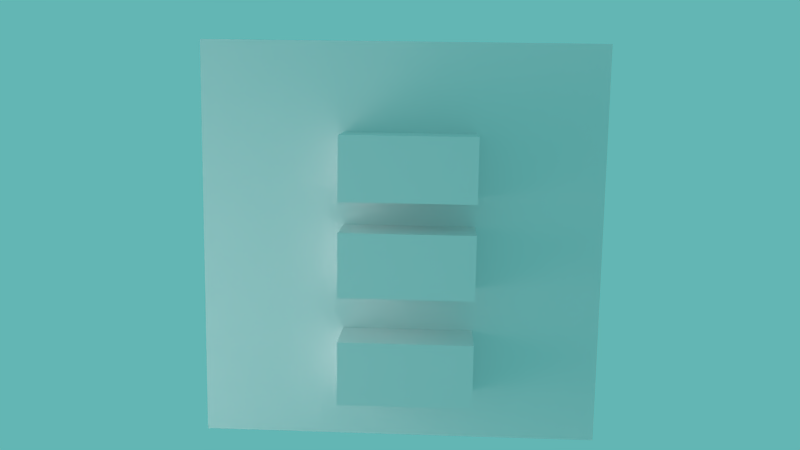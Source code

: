 # Source: combined_va54.blend  (saved by Blender 2.77.0; exported with 4.5.12 LTS)
import bpy
from mathutils import Matrix  # noqa: F401  (used for matrix-valued properties, if any)

bpy.ops.wm.read_factory_settings(use_empty=True)
scene = bpy.context.scene
scene.name = 'MainWorld'

# ---- collections
col_collection_1 = bpy.data.collections.new('Collection 1'); scene.collection.children.link(col_collection_1)
col_collection_2 = bpy.data.collections.new('Collection 2'); scene.collection.children.link(col_collection_2)
col_collection_2.hide_render = True
col_collection_2.hide_viewport = True

# ---- materials (node trees are filled in below, after node groups)
mat_menumaterial = bpy.data.materials.new('MenuMaterial')
mat_menumaterial.alpha_threshold = 0.0
mat_menumaterial.use_transparent_shadow = False
mat_menumaterial.roughness = 0.5
mat_menumaterial.line_color = (0.0, 0.0, 0.0, 1.0)
mat_silicon = bpy.data.materials.new('Silicon')
mat_silicon.alpha_threshold = 0.0
mat_silicon.use_transparent_shadow = False
mat_silicon.roughness = 0.5
mat_silicon.line_color = (0.0, 0.0, 0.0, 1.0)

# ---- material node trees

# ---- world
world_world = bpy.data.worlds.new('World'); scene.world = world_world
world_world.color = (0.1244, 0.4672, 0.4553)
world_world.use_sun_shadow = False
world_world.sun_shadow_jitter_overblur = 0.0
world_world.cycles.sampling_method = 'NONE'
world_world.cycles.sample_map_resolution = 256

# ---- cameras
cam_camera_002 = bpy.data.cameras.new('Camera.002')
cam_camera_002.clip_end = 100.0
cam_camera_002.lens = 35.0
cam_camera_002.sensor_width = 32.0
cam_camera_002.sensor_height = 18.0
cam_camera_002.dof.focus_distance = 0.0
cam_camera_002.dof.aperture_fstop = 128.0
cam_camera = bpy.data.cameras.new('Camera')
cam_camera.clip_end = 100.0
cam_camera.lens = 35.0
cam_camera.sensor_width = 32.0
cam_camera.sensor_height = 18.0
cam_camera.ortho_scale = 7.314
cam_camera.dof.focus_distance = 0.0
cam_camera.dof.aperture_fstop = 128.0

# ---- lights
light_point_002 = bpy.data.lights.new('Point.002', 'POINT')
light_point_002.transmission_factor = 0.0
light_point_002.energy = 100.0
light_point_002.shadow_buffer_clip_start = 0.5
light_point_002.shadow_soft_size = 1.0
light_point_002.shadow_maximum_resolution = 0.006
light_point_002.use_absolute_resolution = True
light_point_002.cycles.use_multiple_importance_sampling = False
light_point = bpy.data.lights.new('Point', 'POINT')
light_point.transmission_factor = 0.0
light_point.energy = 100.0
light_point.shadow_buffer_clip_start = 0.5
light_point.shadow_soft_size = 1.0
light_point.shadow_maximum_resolution = 0.006
light_point.use_absolute_resolution = True
light_point.cycles.use_multiple_importance_sampling = False
light_lamp = bpy.data.lights.new('Lamp', 'POINT')
light_lamp.transmission_factor = 0.0
light_lamp.cutoff_distance = 30.0
light_lamp.energy = 200.0
light_lamp.shadow_buffer_clip_start = 1.001
light_lamp.shadow_soft_size = 1.0
light_lamp.shadow_maximum_resolution = 0.006
light_lamp.use_absolute_resolution = True
light_lamp.cycles.use_multiple_importance_sampling = False

# ---- meshes
me_cube_008 = bpy.data.meshes.new('Cube.008')
me_cube_008.from_pydata([(-1.0, -1.0, -1.0), (-1.0, 1.0, -1.0), (1.0, 1.0, -1.0), (1.0, -1.0, -1.0), (-1.0, -1.0, 1.0), (-1.0, 1.0, 1.0), (1.0, 1.0, 1.0), (1.0, -1.0, 1.0)], [], [(4, 5, 1, 0), (5, 6, 2, 1), (6, 7, 3, 2), (7, 4, 0, 3), (0, 1, 2, 3), (7, 6, 5, 4)])
_uv = me_cube_008.uv_layers.new(name='UVMap')
_uv.uv.foreach_set('vector', [0.0, 0.0, 0.0, 0.0, 0.0, 0.0, 0.0, 0.0, 0.0, 0.0, 0.0, 0.0, 0.0, 0.0, 0.0, 0.0, 0.0, 0.0, 0.0, 0.0, 0.0, 0.0, 0.0, 0.0, 0.9999, 0.9999, 9.998e-05, 0.9999, 0.0001001, 9.998e-05, 0.9999, 9.998e-05, 0.0, 0.0, 0.0, 0.0, 0.0, 0.0, 0.0, 0.0, 0.0, 0.0, 0.0, 0.0, 0.0, 0.0, 0.0, 0.0])
me_cube_008.materials.append(mat_menumaterial)
me_cube_008.use_remesh_preserve_volume = False
me_cube_008.use_remesh_preserve_attributes = False
me_cube_008.use_mirror_vertex_groups = False
me_cube_008.update()
me_cube_011 = bpy.data.meshes.new('Cube.011')
me_cube_011.from_pydata([(-1.0, -1.0, -1.0), (-1.0, 1.0, -1.0), (1.0, 1.0, -1.0), (1.0, -1.0, -1.0), (-1.0, -1.0, 1.0), (-1.0, 1.0, 1.0), (1.0, 1.0, 1.0), (1.0, -1.0, 1.0)], [], [(4, 5, 1, 0), (5, 6, 2, 1), (6, 7, 3, 2), (7, 4, 0, 3), (0, 1, 2, 3), (7, 6, 5, 4)])
_uv = me_cube_011.uv_layers.new(name='UVMap')
_uv.uv.foreach_set('vector', [0.0, 0.0, 0.0, 0.0, 0.0, 0.0, 0.0, 0.0, 0.0, 0.0, 0.0, 0.0, 0.0, 0.0, 0.0, 0.0, 0.0, 0.0, 0.0, 0.0, 0.0, 0.0, 0.0, 0.0, 1.0, 1.0, 0.0, 1.0, 0.0, -1.192e-07, 1.0, 1.192e-07, 0.0, 0.0, 0.0, 0.0, 0.0, 0.0, 0.0, 0.0, 0.0, 0.0, 0.0, 0.0, 0.0, 0.0, 0.0, 0.0])
me_cube_011.materials.append(mat_menumaterial)
me_cube_011.use_remesh_preserve_volume = False
me_cube_011.use_remesh_preserve_attributes = False
me_cube_011.use_mirror_vertex_groups = False
me_cube_011.update()
me_cube_010 = bpy.data.meshes.new('Cube.010')
me_cube_010.from_pydata([(-1.0, -1.0, -1.0), (-1.0, 1.0, -1.0), (1.0, 1.0, -1.0), (1.0, -1.0, -1.0), (-1.0, -1.0, 1.0), (-1.0, 1.0, 1.0), (1.0, 1.0, 1.0), (1.0, -1.0, 1.0)], [], [(4, 5, 1, 0), (5, 6, 2, 1), (6, 7, 3, 2), (7, 4, 0, 3), (0, 1, 2, 3), (7, 6, 5, 4)])
_uv = me_cube_010.uv_layers.new(name='UVMap')
_uv.uv.foreach_set('vector', [0.0, 0.0, 0.0, 0.0, 0.0, 0.0, 0.0, 0.0, 0.0, 0.0, 0.0, 0.0, 0.0, 0.0, 0.0, 0.0, 0.0, 0.0, 0.0, 0.0, 0.0, 0.0, 0.0, 0.0, 0.9999, 0.9999, 9.998e-05, 0.9999, 0.0001001, 9.998e-05, 0.9999, 9.998e-05, 0.0, 0.0, 0.0, 0.0, 0.0, 0.0, 0.0, 0.0, 0.0, 0.0, 0.0, 0.0, 0.0, 0.0, 0.0, 0.0])
me_cube_010.materials.append(mat_menumaterial)
me_cube_010.use_remesh_preserve_volume = False
me_cube_010.use_remesh_preserve_attributes = False
me_cube_010.use_mirror_vertex_groups = False
me_cube_010.update()
me_cube_009 = bpy.data.meshes.new('Cube.009')
me_cube_009.from_pydata([(-1.0, -1.0, -1.0), (-1.0, 1.0, -1.0), (1.0, 1.0, -1.0), (1.0, -1.0, -1.0), (-1.0, -1.0, 1.0), (-1.0, 1.0, 1.0), (1.0, 1.0, 1.0), (1.0, -1.0, 1.0)], [], [(4, 5, 1, 0), (5, 6, 2, 1), (6, 7, 3, 2), (7, 4, 0, 3), (0, 1, 2, 3), (7, 6, 5, 4)])
_uv = me_cube_009.uv_layers.new(name='UVMap')
_uv.uv.foreach_set('vector', [0.0, 0.0, 0.0, 0.0, 0.0, 0.0, 0.0, 0.0, 0.0, 0.0, 0.0, 0.0, 0.0, 0.0, 0.0, 0.0, 0.0, 0.0, 0.0, 0.0, 0.0, 0.0, 0.0, 0.0, 1.0, 1.0, -7.451e-08, 1.0, 7.451e-08, 0.0, 1.0, 5.96e-08, 0.0, 0.0, 0.0, 0.0, 0.0, 0.0, 0.0, 0.0, 0.0, 0.0, 0.0, 0.0, 0.0, 0.0, 0.0, 0.0])
me_cube_009.materials.append(mat_menumaterial)
me_cube_009.use_remesh_preserve_volume = False
me_cube_009.use_remesh_preserve_attributes = False
me_cube_009.use_mirror_vertex_groups = False
me_cube_009.update()
me_cube_001 = bpy.data.meshes.new('Cube.001')
me_cube_001.from_pydata([(-1.0, -1.0, -1.0), (-1.0, 1.0, -1.0), (1.0, 1.0, -1.0), (1.0, -1.0, -1.0), (-1.0, -1.0, 1.0), (-1.0, 1.0, 1.0), (1.0, 1.0, 1.0), (1.0, -1.0, 1.0)], [], [(4, 5, 1, 0), (5, 6, 2, 1), (6, 7, 3, 2), (7, 4, 0, 3), (0, 1, 2, 3), (7, 6, 5, 4)])
me_cube_001.materials.append(mat_silicon)
me_cube_001.use_remesh_preserve_volume = False
me_cube_001.use_remesh_preserve_attributes = False
me_cube_001.use_mirror_vertex_groups = False
me_cube_001.update()

# ---- curves / text
txt_text_001 = bpy.data.curves.new('Text.001', 'FONT')
txt_text_001.dimensions = '2D'
txt_text_001.body = 'Forward'
txt_text_001.use_path_clamp = True
txt_text_001.bevel_resolution = 0

# ---- objects
ob_mainmenubackround = bpy.data.objects.new('MainMenuBackround', me_cube_008)
ob_configurebutton = bpy.data.objects.new('ConfigureButton', me_cube_011)
ob_joingamebutton = bpy.data.objects.new('JoinGameButton', me_cube_010)
ob_creategamebutton = bpy.data.objects.new('CreateGameButton', me_cube_009)
ob_camera_001 = bpy.data.objects.new('Camera.001', cam_camera_002)
ob_point_002 = bpy.data.objects.new('Point.002', light_point_002)
ob_mousehub = bpy.data.objects.new('MouseHub', None)
ob_spawner = bpy.data.objects.new('Spawner', None)
ob_point = bpy.data.objects.new('Point', light_point)
ob_controlhub = bpy.data.objects.new('ControlHub', None)
ob_camera = bpy.data.objects.new('Camera', cam_camera)
ob_lamp = bpy.data.objects.new('Lamp', light_lamp)
ob_text = bpy.data.objects.new('Text', txt_text_001)
ob_materialattributecontainer = bpy.data.objects.new('MaterialAttributeContainer', me_cube_001)

# ---- transforms, parenting, visibility, modifiers, constraints
ob_mainmenubackround.location = (-0.3445, 1.338, 3.85)
ob_mainmenubackround.rotation_euler = (-0.3016, 0.02659, -5.856)
ob_mainmenubackround.scale = (0.4902, 0.0643, 0.4902)
ob_mainmenubackround.lineart.crease_threshold = 0.0
ob_configurebutton.parent = ob_mainmenubackround
ob_configurebutton.matrix_parent_inverse = Matrix(((1.0, 0.0, 0.0, -0.1545), (0.0, 7.625, 0.0, -0.5623), (0.0, 0.0, 1.0, 0.03094), (0.0, 0.0, 0.0, 1.0)))
ob_configurebutton.location = (0.1919, -0.1697, -0.6242)
ob_configurebutton.scale = (0.3281, 0.1575, 0.1575)
ob_configurebutton.lineart.crease_threshold = 0.0
ob_joingamebutton.parent = ob_mainmenubackround
ob_joingamebutton.matrix_parent_inverse = Matrix(((1.0, 0.0, 0.0, -0.1545), (0.0, 7.625, 0.0, -0.5623), (0.0, 0.0, 1.0, 0.03094), (0.0, 0.0, 0.0, 1.0)))
ob_joingamebutton.location = (0.1919, -0.1697, -0.09077)
ob_joingamebutton.scale = (0.3281, 0.1575, 0.1575)
ob_joingamebutton.lineart.crease_threshold = 0.0
ob_creategamebutton.parent = ob_mainmenubackround
ob_creategamebutton.matrix_parent_inverse = Matrix(((1.0, 0.0, 0.0, -0.1545), (0.0, 7.625, 0.0, -0.5623), (0.0, 0.0, 1.0, 0.03094), (0.0, 0.0, 0.0, 1.0)))
ob_creategamebutton.location = (0.1919, -0.1697, 0.371)
ob_creategamebutton.scale = (0.3281, 0.1575, 0.1575)
ob_creategamebutton.lineart.crease_threshold = 0.0
ob_camera_001.location = (7.752, -18.73, 21.0)
ob_camera_001.rotation_euler = (1.571, -0.0, 0.5103)
ob_camera_001.lineart.crease_threshold = 0.0
ob_point_002.location = (-47.63, 25.49, 8.212)
ob_point_002.lineart.crease_threshold = 0.0
ob_mousehub.location = (-2.691, 11.42, 2.321)
ob_mousehub.empty_image_offset = (0.0, 0.0)
ob_mousehub.lineart.crease_threshold = 0.0
ob_spawner.location = (-5.861, 11.67, -4.139)
ob_spawner.empty_image_offset = (0.0, 0.0)
ob_spawner.lineart.crease_threshold = 0.0
ob_point.location = (-1.462, 0.8428, 3.535)
ob_point.lineart.crease_threshold = 0.0
ob_controlhub.location = (-4.138, 7.683, 2.249)
ob_controlhub.empty_image_offset = (0.0, 0.0)
ob_controlhub.lineart.crease_threshold = 0.0
ob_camera.location = (0.5784, -0.4051, 4.862)
ob_camera.rotation_euler = (1.114, 0.02684, -5.807)
ob_camera.scale = (1.0, 1.0, 1.0)
ob_camera.lock_rotations_4d = False
ob_camera.empty_display_type = 'ARROWS'
ob_camera.color = (0.0, 0.0, 0.0, 0.0)
ob_camera.display_type = 'WIRE'
ob_camera.lineart.crease_threshold = 0.0
ob_lamp.location = (-5.306, 6.911, 7.4)
ob_lamp.rotation_euler = (0.6503, 0.05522, 1.866)
ob_lamp.lock_rotations_4d = False
ob_lamp.empty_display_type = 'ARROWS'
ob_lamp.color = (0.0, 0.0, 0.0, 0.0)
ob_lamp.lineart.crease_threshold = 0.0
ob_text.location = (-2.349, 5.239, 0.3161)
ob_text.scale = (0.5663, 0.5663, 0.5663)
ob_text.lineart.crease_threshold = 0.0
ob_materialattributecontainer.location = (-7.685, 7.939, -6.725)
ob_materialattributecontainer.lineart.crease_threshold = 0.0

# ---- collection membership
col_collection_1.objects.link(ob_mainmenubackround)
col_collection_1.objects.link(ob_configurebutton)
col_collection_1.objects.link(ob_joingamebutton)
col_collection_1.objects.link(ob_creategamebutton)
col_collection_1.objects.link(ob_camera_001)
col_collection_1.objects.link(ob_point_002)
col_collection_1.objects.link(ob_mousehub)
col_collection_1.objects.link(ob_spawner)
col_collection_1.objects.link(ob_point)
col_collection_1.objects.link(ob_controlhub)
col_collection_1.objects.link(ob_camera)
col_collection_1.objects.link(ob_lamp)
col_collection_2.objects.link(ob_text)
col_collection_2.objects.link(ob_materialattributecontainer)

# ---- scene / render settings (as saved in the file)
scene.camera = ob_camera
scene.frame_start = 1; scene.frame_end = 250; scene.frame_set(0)
scene.render.engine = 'BLENDER_EEVEE_NEXT'
scene.render.image_settings.color_mode = 'RGB'
scene.render.image_settings.compression = 90
scene.render.resolution_percentage = 50
scene.render.dither_intensity = 0.0
scene.render.bake_margin = 2
scene.render.bake_bias = 0.0
scene.cycles.use_denoising = False
scene.cycles.samples = 10
scene.cycles.sampling_pattern = 'TABULATED_SOBOL'
scene.cycles.light_sampling_threshold = 0.0
scene.cycles.use_adaptive_sampling = False
scene.cycles.use_light_tree = False
scene.cycles.blur_glossy = 0.0
scene.cycles.volume_bounces = 1
scene.cycles.pixel_filter_type = 'GAUSSIAN'
scene.cycles.sample_clamp_indirect = 0.0
scene.view_settings.view_transform = 'Standard'
bpy.context.view_layer.update()
